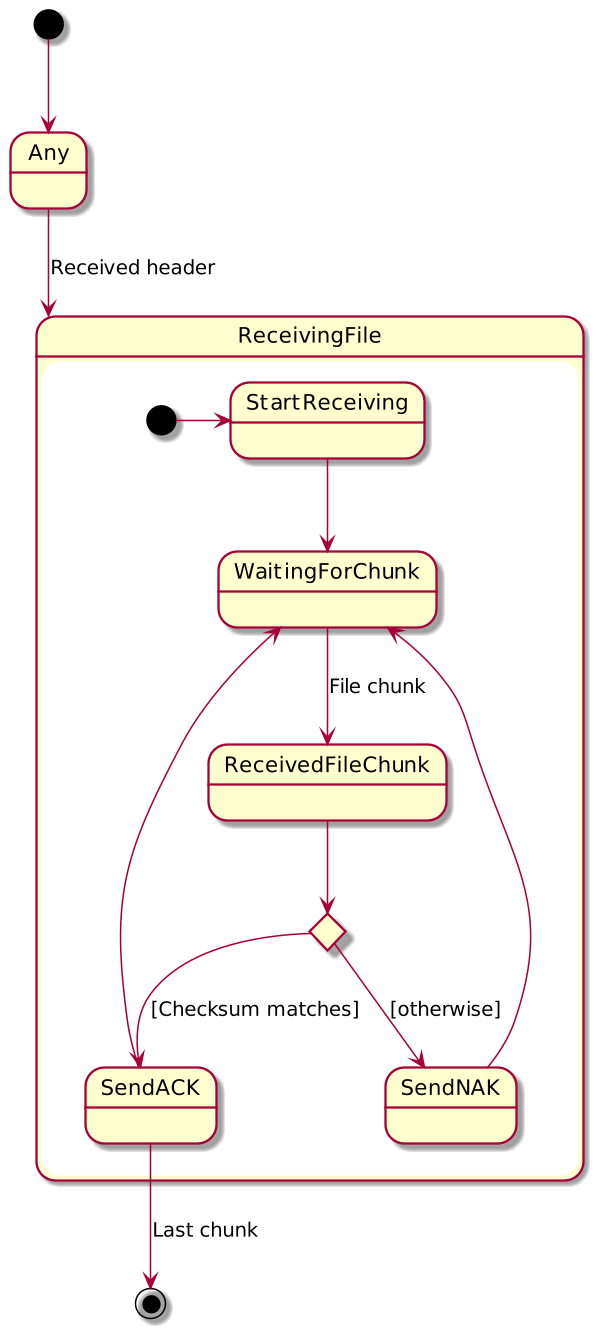

The diagram above was rendered by PlantUML. Its source (embedded in the PNG):
@startuml
scale 600 width

[*] --> Any
Any --> ReceivingFile : Received header
state ReceivingFile {
  [*] -> StartReceiving


  state c <<choice>>
  
  StartReceiving --> WaitingForChunk

  WaitingForChunk --> ReceivedFileChunk : File chunk

  ReceivedFileChunk --> c

  c --> SendACK : [Checksum matches]
  c --> SendNAK : [otherwise]

  SendACK --> WaitingForChunk
  SendNAK --> WaitingForChunk

}
SendACK --> [*] : Last chunk
@enduml